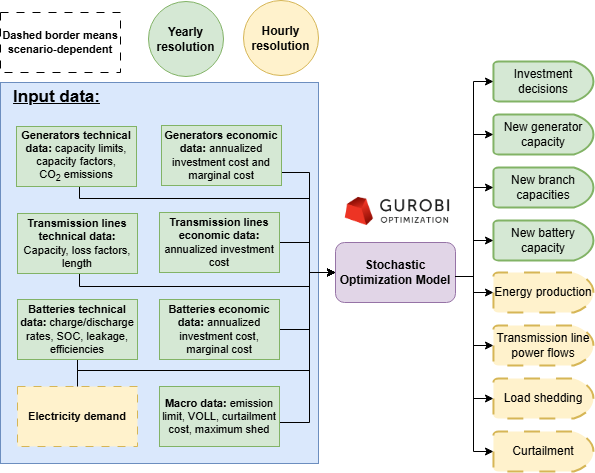

The diagram above was exported from draw.io. Its source (the exported page's mxGraphModel, read from the mxfile embedded in the PNG):
<mxGraphModel dx="1036" dy="568" grid="0" gridSize="10" guides="0" tooltips="1" connect="1" arrows="1" fold="1" page="0" pageScale="1" pageWidth="850" pageHeight="1100" math="0" shadow="0">
  <root>
    <mxCell id="0" />
    <mxCell id="1" parent="0" />
    <mxCell id="j7WFol-byvz3aAd6rmIg-10" value="" style="rounded=0;whiteSpace=wrap;html=1;fillColor=#dae8fc;strokeColor=#6c8ebf;" parent="1" vertex="1">
      <mxGeometry x="121" y="140" width="318" height="381" as="geometry" />
    </mxCell>
    <mxCell id="a5I6-kG3WHT_P0hfjT4_-22" style="edgeStyle=orthogonalEdgeStyle;rounded=0;orthogonalLoop=1;jettySize=auto;html=1;exitX=1;exitY=0.5;exitDx=0;exitDy=0;entryX=0;entryY=0.5;entryDx=0;entryDy=0;fontSize=11;" parent="1" source="a5I6-kG3WHT_P0hfjT4_-1" target="a5I6-kG3WHT_P0hfjT4_-13" edge="1">
      <mxGeometry relative="1" as="geometry">
        <Array as="points">
          <mxPoint x="198" y="474" />
          <mxPoint x="198" y="428" />
          <mxPoint x="430" y="428" />
          <mxPoint x="430" y="330" />
        </Array>
      </mxGeometry>
    </mxCell>
    <mxCell id="a5I6-kG3WHT_P0hfjT4_-1" value="&lt;b&gt;Electricity demand&lt;/b&gt;" style="rounded=0;whiteSpace=wrap;html=1;fontSize=11;fillColor=#fff2cc;strokeColor=#d6b656;dashed=1;dashPattern=8 8;" parent="1" vertex="1">
      <mxGeometry x="138" y="444" width="120" height="60" as="geometry" />
    </mxCell>
    <mxCell id="a5I6-kG3WHT_P0hfjT4_-23" style="edgeStyle=orthogonalEdgeStyle;rounded=0;orthogonalLoop=1;jettySize=auto;html=1;exitX=1;exitY=0.5;exitDx=0;exitDy=0;entryX=0;entryY=0.5;entryDx=0;entryDy=0;fontSize=11;" parent="1" source="a5I6-kG3WHT_P0hfjT4_-2" target="a5I6-kG3WHT_P0hfjT4_-13" edge="1">
      <mxGeometry relative="1" as="geometry">
        <Array as="points">
          <mxPoint x="402" y="230" />
          <mxPoint x="430" y="230" />
          <mxPoint x="430" y="330" />
        </Array>
      </mxGeometry>
    </mxCell>
    <mxCell id="a5I6-kG3WHT_P0hfjT4_-2" value="&lt;b&gt;Generators economic data: &lt;/b&gt;annualized investment cost and marginal cost" style="rounded=0;whiteSpace=wrap;html=1;fontSize=11;fillColor=#d5e8d4;strokeColor=#82b366;" parent="1" vertex="1">
      <mxGeometry x="282" y="183" width="120" height="60" as="geometry" />
    </mxCell>
    <mxCell id="a5I6-kG3WHT_P0hfjT4_-25" style="edgeStyle=orthogonalEdgeStyle;rounded=0;orthogonalLoop=1;jettySize=auto;html=1;entryX=0;entryY=0.5;entryDx=0;entryDy=0;fontSize=11;" parent="1" source="a5I6-kG3WHT_P0hfjT4_-3" target="a5I6-kG3WHT_P0hfjT4_-13" edge="1">
      <mxGeometry relative="1" as="geometry">
        <Array as="points">
          <mxPoint x="200" y="256" />
          <mxPoint x="430" y="256" />
          <mxPoint x="430" y="330" />
        </Array>
      </mxGeometry>
    </mxCell>
    <mxCell id="a5I6-kG3WHT_P0hfjT4_-3" value="&lt;b&gt;Generators technical data:&lt;/b&gt;&amp;nbsp;capacity limits, capacity factors, CO&lt;sub&gt;2&lt;/sub&gt;&amp;nbsp;emissions" style="rounded=0;whiteSpace=wrap;html=1;fontSize=11;fillColor=#d5e8d4;strokeColor=#82b366;" parent="1" vertex="1">
      <mxGeometry x="137" y="184" width="120" height="60" as="geometry" />
    </mxCell>
    <mxCell id="a5I6-kG3WHT_P0hfjT4_-26" style="edgeStyle=orthogonalEdgeStyle;rounded=0;orthogonalLoop=1;jettySize=auto;html=1;entryX=0;entryY=0.5;entryDx=0;entryDy=0;fontSize=11;" parent="1" source="a5I6-kG3WHT_P0hfjT4_-4" target="a5I6-kG3WHT_P0hfjT4_-13" edge="1">
      <mxGeometry relative="1" as="geometry">
        <Array as="points">
          <mxPoint x="200" y="344" />
          <mxPoint x="430" y="344" />
          <mxPoint x="430" y="330" />
        </Array>
      </mxGeometry>
    </mxCell>
    <mxCell id="a5I6-kG3WHT_P0hfjT4_-4" value="&lt;b&gt;Transmission lines technical data:&lt;/b&gt; Capacity, loss factors, length" style="rounded=0;whiteSpace=wrap;html=1;fontSize=11;fillColor=#d5e8d4;strokeColor=#82b366;" parent="1" vertex="1">
      <mxGeometry x="138" y="271" width="120" height="60" as="geometry" />
    </mxCell>
    <mxCell id="a5I6-kG3WHT_P0hfjT4_-30" style="edgeStyle=orthogonalEdgeStyle;rounded=0;orthogonalLoop=1;jettySize=auto;html=1;entryX=0;entryY=0.5;entryDx=0;entryDy=0;fontSize=11;" parent="1" source="a5I6-kG3WHT_P0hfjT4_-8" target="a5I6-kG3WHT_P0hfjT4_-13" edge="1">
      <mxGeometry relative="1" as="geometry">
        <Array as="points">
          <mxPoint x="430" y="480" />
          <mxPoint x="430" y="330" />
        </Array>
      </mxGeometry>
    </mxCell>
    <mxCell id="a5I6-kG3WHT_P0hfjT4_-8" value="&lt;b&gt;Macro data:&lt;/b&gt; emission limit, VOLL, curtailment cost, maximum shed" style="rounded=0;whiteSpace=wrap;html=1;fontSize=11;fillColor=#d5e8d4;strokeColor=#82b366;" parent="1" vertex="1">
      <mxGeometry x="280" y="444" width="120" height="60" as="geometry" />
    </mxCell>
    <mxCell id="a5I6-kG3WHT_P0hfjT4_-29" style="edgeStyle=orthogonalEdgeStyle;rounded=0;orthogonalLoop=1;jettySize=auto;html=1;entryX=0;entryY=0.5;entryDx=0;entryDy=0;fontSize=11;" parent="1" source="a5I6-kG3WHT_P0hfjT4_-9" target="a5I6-kG3WHT_P0hfjT4_-13" edge="1">
      <mxGeometry relative="1" as="geometry">
        <Array as="points">
          <mxPoint x="198" y="428" />
          <mxPoint x="430" y="428" />
          <mxPoint x="430" y="330" />
        </Array>
      </mxGeometry>
    </mxCell>
    <mxCell id="a5I6-kG3WHT_P0hfjT4_-9" value="&lt;b&gt;Batteries technical data:&lt;/b&gt; charge/discharge rates, SOC, leakage, efficiencies" style="rounded=0;whiteSpace=wrap;html=1;fontSize=11;fillColor=#d5e8d4;strokeColor=#82b366;" parent="1" vertex="1">
      <mxGeometry x="138" y="357" width="120" height="60" as="geometry" />
    </mxCell>
    <mxCell id="irVmm5vTjcTsgOGKH9Y8-4" style="edgeStyle=orthogonalEdgeStyle;rounded=0;orthogonalLoop=1;jettySize=auto;html=1;entryX=0;entryY=0.5;entryDx=0;entryDy=0;" edge="1" parent="1" source="a5I6-kG3WHT_P0hfjT4_-10" target="a5I6-kG3WHT_P0hfjT4_-13">
      <mxGeometry relative="1" as="geometry">
        <Array as="points">
          <mxPoint x="430" y="300" />
          <mxPoint x="430" y="330" />
        </Array>
      </mxGeometry>
    </mxCell>
    <mxCell id="a5I6-kG3WHT_P0hfjT4_-10" value="&lt;b&gt;Transmission lines economic data:&lt;/b&gt; annualized investment cost" style="rounded=0;whiteSpace=wrap;html=1;fontSize=11;fillColor=#d5e8d4;strokeColor=#82b366;" parent="1" vertex="1">
      <mxGeometry x="280" y="270" width="120" height="60" as="geometry" />
    </mxCell>
    <mxCell id="irVmm5vTjcTsgOGKH9Y8-3" style="edgeStyle=orthogonalEdgeStyle;rounded=0;orthogonalLoop=1;jettySize=auto;html=1;entryX=0;entryY=0.5;entryDx=0;entryDy=0;" edge="1" parent="1" source="a5I6-kG3WHT_P0hfjT4_-11" target="a5I6-kG3WHT_P0hfjT4_-13">
      <mxGeometry relative="1" as="geometry">
        <Array as="points">
          <mxPoint x="430" y="387" />
          <mxPoint x="430" y="330" />
        </Array>
      </mxGeometry>
    </mxCell>
    <mxCell id="a5I6-kG3WHT_P0hfjT4_-11" value="&lt;b&gt;Batteries economic data:&lt;/b&gt; annualized investment cost, marginal cost" style="rounded=0;whiteSpace=wrap;html=1;fontSize=11;fillColor=#d5e8d4;strokeColor=#82b366;" parent="1" vertex="1">
      <mxGeometry x="280" y="357" width="120" height="60" as="geometry" />
    </mxCell>
    <mxCell id="a5I6-kG3WHT_P0hfjT4_-13" value="Stochastic Optimization Model" style="rounded=1;whiteSpace=wrap;html=1;fillColor=#e1d5e7;strokeColor=#9673a6;fontSize=12;fontStyle=1" parent="1" vertex="1">
      <mxGeometry x="456" y="300" width="120" height="60" as="geometry" />
    </mxCell>
    <mxCell id="a5I6-kG3WHT_P0hfjT4_-14" value="" style="shape=image;verticalLabelPosition=bottom;labelBackgroundColor=default;verticalAlign=top;aspect=fixed;imageAspect=0;image=https://baobabsoluciones.es/wp-content/uploads/Gurobi-Logo-01-black-680x270.png;fontSize=11;" parent="1" vertex="1">
      <mxGeometry x="455" y="244" width="125.93" height="50" as="geometry" />
    </mxCell>
    <mxCell id="a5I6-kG3WHT_P0hfjT4_-37" value="New branch capacities" style="strokeWidth=2;html=1;shape=mxgraph.flowchart.delay;whiteSpace=wrap;strokeColor=#82b366;align=center;verticalAlign=middle;fontFamily=Helvetica;fontSize=12;fillColor=#d5e8d4;" parent="1" vertex="1">
      <mxGeometry x="613.96" y="225" width="100" height="40" as="geometry" />
    </mxCell>
    <mxCell id="a5I6-kG3WHT_P0hfjT4_-39" value="Curtailment" style="strokeWidth=2;html=1;shape=mxgraph.flowchart.delay;whiteSpace=wrap;strokeColor=#d6b656;align=center;verticalAlign=middle;fontFamily=Helvetica;fontSize=12;fillColor=#fff2cc;dashed=1;dashPattern=8 8;" parent="1" vertex="1">
      <mxGeometry x="613.96" y="489" width="100" height="40" as="geometry" />
    </mxCell>
    <mxCell id="a5I6-kG3WHT_P0hfjT4_-40" value="Load shedding" style="strokeWidth=2;html=1;shape=mxgraph.flowchart.delay;whiteSpace=wrap;strokeColor=#d6b656;align=center;verticalAlign=middle;fontFamily=Helvetica;fontSize=12;fillColor=#fff2cc;dashed=1;dashPattern=8 8;" parent="1" vertex="1">
      <mxGeometry x="613.96" y="436" width="100" height="40" as="geometry" />
    </mxCell>
    <mxCell id="a5I6-kG3WHT_P0hfjT4_-41" value="Energy production" style="strokeWidth=2;html=1;shape=mxgraph.flowchart.delay;whiteSpace=wrap;fillColor=#fff2cc;strokeColor=#d6b656;fontSize=12;dashed=1;dashPattern=8 8;" parent="1" vertex="1">
      <mxGeometry x="613.96" y="330" width="100" height="40" as="geometry" />
    </mxCell>
    <mxCell id="a5I6-kG3WHT_P0hfjT4_-42" value="Transmission line power flows" style="strokeWidth=2;html=1;shape=mxgraph.flowchart.delay;whiteSpace=wrap;strokeColor=#d6b656;align=center;verticalAlign=middle;fontFamily=Helvetica;fontSize=12;fillColor=#fff2cc;dashed=1;dashPattern=8 8;" parent="1" vertex="1">
      <mxGeometry x="613.96" y="383" width="100" height="40" as="geometry" />
    </mxCell>
    <mxCell id="a5I6-kG3WHT_P0hfjT4_-43" value="Investment decisions" style="strokeWidth=2;html=1;shape=mxgraph.flowchart.delay;whiteSpace=wrap;strokeColor=#82b366;align=center;verticalAlign=middle;fontFamily=Helvetica;fontSize=12;fillColor=#d5e8d4;" parent="1" vertex="1">
      <mxGeometry x="613.96" y="119" width="100" height="40" as="geometry" />
    </mxCell>
    <mxCell id="a5I6-kG3WHT_P0hfjT4_-44" style="edgeStyle=orthogonalEdgeStyle;rounded=0;orthogonalLoop=1;jettySize=auto;html=1;exitX=0.5;exitY=1;exitDx=0;exitDy=0;exitPerimeter=0;strokeColor=#d6b656;strokeWidth=2;align=center;verticalAlign=middle;fontFamily=Helvetica;fontSize=11;fontColor=default;fillColor=#fff2cc;" parent="1" source="a5I6-kG3WHT_P0hfjT4_-43" target="a5I6-kG3WHT_P0hfjT4_-43" edge="1">
      <mxGeometry relative="1" as="geometry" />
    </mxCell>
    <mxCell id="a5I6-kG3WHT_P0hfjT4_-38" value="New generator capacity" style="strokeWidth=2;html=1;shape=mxgraph.flowchart.delay;whiteSpace=wrap;strokeColor=#82b366;align=center;verticalAlign=middle;fontFamily=Helvetica;fontSize=12;fillColor=#d5e8d4;" parent="1" vertex="1">
      <mxGeometry x="613.96" y="172" width="100" height="40" as="geometry" />
    </mxCell>
    <mxCell id="a5I6-kG3WHT_P0hfjT4_-47" value="New battery capacity" style="strokeWidth=2;html=1;shape=mxgraph.flowchart.delay;whiteSpace=wrap;strokeColor=#82b366;align=center;verticalAlign=middle;fontFamily=Helvetica;fontSize=12;fillColor=#d5e8d4;" parent="1" vertex="1">
      <mxGeometry x="613.96" y="278" width="100" height="40" as="geometry" />
    </mxCell>
    <mxCell id="a5I6-kG3WHT_P0hfjT4_-50" style="edgeStyle=orthogonalEdgeStyle;rounded=0;orthogonalLoop=1;jettySize=auto;html=1;entryX=0;entryY=0.5;entryDx=0;entryDy=0;entryPerimeter=0;fontFamily=Helvetica;fontSize=11;fontColor=default;" parent="1" source="a5I6-kG3WHT_P0hfjT4_-13" target="a5I6-kG3WHT_P0hfjT4_-43" edge="1">
      <mxGeometry relative="1" as="geometry">
        <Array as="points">
          <mxPoint x="593.96" y="334" />
          <mxPoint x="593.96" y="139" />
        </Array>
      </mxGeometry>
    </mxCell>
    <mxCell id="a5I6-kG3WHT_P0hfjT4_-51" style="edgeStyle=orthogonalEdgeStyle;rounded=0;orthogonalLoop=1;jettySize=auto;html=1;entryX=0;entryY=0.5;entryDx=0;entryDy=0;entryPerimeter=0;fontFamily=Helvetica;fontSize=11;fontColor=default;" parent="1" source="a5I6-kG3WHT_P0hfjT4_-13" target="a5I6-kG3WHT_P0hfjT4_-38" edge="1">
      <mxGeometry relative="1" as="geometry">
        <Array as="points">
          <mxPoint x="593.96" y="334" />
          <mxPoint x="593.96" y="192" />
        </Array>
      </mxGeometry>
    </mxCell>
    <mxCell id="a5I6-kG3WHT_P0hfjT4_-52" style="edgeStyle=orthogonalEdgeStyle;rounded=0;orthogonalLoop=1;jettySize=auto;html=1;entryX=0;entryY=0.5;entryDx=0;entryDy=0;entryPerimeter=0;fontFamily=Helvetica;fontSize=11;fontColor=default;" parent="1" source="a5I6-kG3WHT_P0hfjT4_-13" target="a5I6-kG3WHT_P0hfjT4_-37" edge="1">
      <mxGeometry relative="1" as="geometry">
        <Array as="points">
          <mxPoint x="593.96" y="334" />
          <mxPoint x="593.96" y="245" />
        </Array>
      </mxGeometry>
    </mxCell>
    <mxCell id="a5I6-kG3WHT_P0hfjT4_-53" style="edgeStyle=orthogonalEdgeStyle;rounded=0;orthogonalLoop=1;jettySize=auto;html=1;entryX=0;entryY=0.5;entryDx=0;entryDy=0;entryPerimeter=0;fontFamily=Helvetica;fontSize=11;fontColor=default;" parent="1" source="a5I6-kG3WHT_P0hfjT4_-13" target="a5I6-kG3WHT_P0hfjT4_-47" edge="1">
      <mxGeometry relative="1" as="geometry">
        <Array as="points">
          <mxPoint x="593.96" y="334" />
          <mxPoint x="593.96" y="298" />
        </Array>
      </mxGeometry>
    </mxCell>
    <mxCell id="a5I6-kG3WHT_P0hfjT4_-54" style="edgeStyle=orthogonalEdgeStyle;rounded=0;orthogonalLoop=1;jettySize=auto;html=1;entryX=0;entryY=0.5;entryDx=0;entryDy=0;entryPerimeter=0;fontFamily=Helvetica;fontSize=11;fontColor=default;" parent="1" source="a5I6-kG3WHT_P0hfjT4_-13" target="a5I6-kG3WHT_P0hfjT4_-41" edge="1">
      <mxGeometry relative="1" as="geometry">
        <Array as="points">
          <mxPoint x="593.96" y="334" />
          <mxPoint x="593.96" y="350" />
        </Array>
      </mxGeometry>
    </mxCell>
    <mxCell id="a5I6-kG3WHT_P0hfjT4_-55" style="edgeStyle=orthogonalEdgeStyle;rounded=0;orthogonalLoop=1;jettySize=auto;html=1;entryX=0;entryY=0.5;entryDx=0;entryDy=0;entryPerimeter=0;fontFamily=Helvetica;fontSize=11;fontColor=default;" parent="1" source="a5I6-kG3WHT_P0hfjT4_-13" target="a5I6-kG3WHT_P0hfjT4_-42" edge="1">
      <mxGeometry relative="1" as="geometry">
        <Array as="points">
          <mxPoint x="593.96" y="334" />
          <mxPoint x="593.96" y="403" />
        </Array>
      </mxGeometry>
    </mxCell>
    <mxCell id="a5I6-kG3WHT_P0hfjT4_-56" style="edgeStyle=orthogonalEdgeStyle;rounded=0;orthogonalLoop=1;jettySize=auto;html=1;entryX=0;entryY=0.5;entryDx=0;entryDy=0;entryPerimeter=0;fontFamily=Helvetica;fontSize=11;fontColor=default;" parent="1" source="a5I6-kG3WHT_P0hfjT4_-13" target="a5I6-kG3WHT_P0hfjT4_-40" edge="1">
      <mxGeometry relative="1" as="geometry">
        <Array as="points">
          <mxPoint x="593.96" y="334" />
          <mxPoint x="593.96" y="456" />
        </Array>
      </mxGeometry>
    </mxCell>
    <mxCell id="a5I6-kG3WHT_P0hfjT4_-57" style="edgeStyle=orthogonalEdgeStyle;rounded=0;orthogonalLoop=1;jettySize=auto;html=1;entryX=0;entryY=0.5;entryDx=0;entryDy=0;entryPerimeter=0;fontFamily=Helvetica;fontSize=11;fontColor=default;" parent="1" source="a5I6-kG3WHT_P0hfjT4_-13" target="a5I6-kG3WHT_P0hfjT4_-39" edge="1">
      <mxGeometry relative="1" as="geometry">
        <Array as="points">
          <mxPoint x="593.96" y="334" />
          <mxPoint x="593.96" y="509" />
        </Array>
      </mxGeometry>
    </mxCell>
    <mxCell id="j7WFol-byvz3aAd6rmIg-9" value="&lt;span&gt;Dashed border means scenario-dependent&lt;/span&gt;" style="rounded=0;whiteSpace=wrap;html=1;fontSize=11;dashed=1;dashPattern=8 8;fontStyle=1" parent="1" vertex="1">
      <mxGeometry x="121" y="70" width="120" height="60" as="geometry" />
    </mxCell>
    <mxCell id="j7WFol-byvz3aAd6rmIg-13" value="&lt;b&gt;&lt;font style=&quot;font-size: 17px;&quot;&gt;&lt;u&gt;Input data:&lt;/u&gt;&lt;/font&gt;&lt;/b&gt;" style="text;html=1;align=center;verticalAlign=middle;whiteSpace=wrap;rounded=0;" parent="1" vertex="1">
      <mxGeometry x="130" y="131" width="95" height="48" as="geometry" />
    </mxCell>
    <mxCell id="irVmm5vTjcTsgOGKH9Y8-5" value="Yearly resolution" style="ellipse;whiteSpace=wrap;html=1;aspect=fixed;fillColor=#d5e8d4;strokeColor=#82b366;fontStyle=1" vertex="1" parent="1">
      <mxGeometry x="269" y="59" width="75" height="75" as="geometry" />
    </mxCell>
    <mxCell id="irVmm5vTjcTsgOGKH9Y8-6" value="Hourly resolution" style="ellipse;whiteSpace=wrap;html=1;aspect=fixed;fillColor=#fff2cc;strokeColor=#d6b656;fontStyle=1" vertex="1" parent="1">
      <mxGeometry x="364" y="58" width="75" height="75" as="geometry" />
    </mxCell>
  </root>
</mxGraphModel>